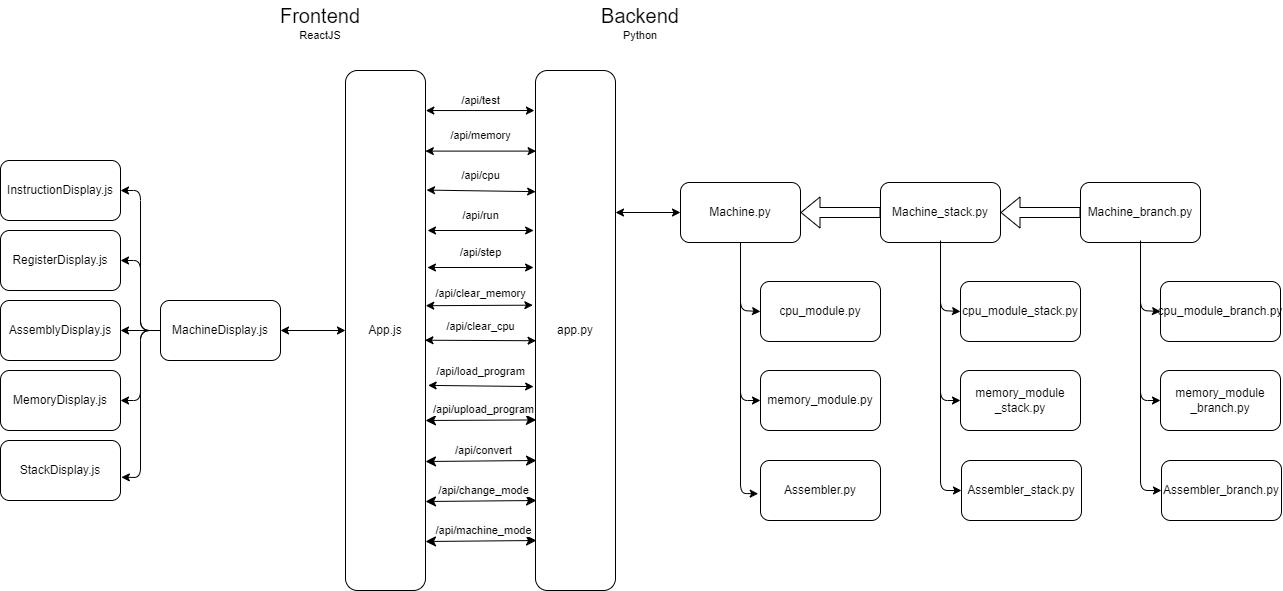

The diagram above was exported from draw.io. Its source (the exported page's mxGraphModel, read from the mxfile embedded in the PNG):
<mxGraphModel dx="2106" dy="1340" grid="1" gridSize="10" guides="1" tooltips="1" connect="1" arrows="1" fold="1" page="1" pageScale="1" pageWidth="850" pageHeight="1100" math="0" shadow="0">
  <root>
    <mxCell id="0" />
    <mxCell id="1" parent="0" />
    <mxCell id="2" value="app.py" style="rounded=1;whiteSpace=wrap;html=1;" parent="1" vertex="1">
      <mxGeometry x="55" y="130" width="80" height="520" as="geometry" />
    </mxCell>
    <mxCell id="70" style="edgeStyle=none;html=1;exitX=0;exitY=0.5;exitDx=0;exitDy=0;entryX=1;entryY=0.5;entryDx=0;entryDy=0;" edge="1" parent="1" source="3" target="42">
      <mxGeometry relative="1" as="geometry">
        <Array as="points">
          <mxPoint x="-340" y="390" />
          <mxPoint x="-340" y="320" />
        </Array>
      </mxGeometry>
    </mxCell>
    <mxCell id="71" style="edgeStyle=none;html=1;exitX=0;exitY=0.5;exitDx=0;exitDy=0;entryX=1;entryY=0.5;entryDx=0;entryDy=0;" edge="1" parent="1" source="3" target="46">
      <mxGeometry relative="1" as="geometry" />
    </mxCell>
    <mxCell id="72" style="edgeStyle=none;html=1;exitX=0;exitY=0.5;exitDx=0;exitDy=0;entryX=1;entryY=0.5;entryDx=0;entryDy=0;" edge="1" parent="1" source="3" target="43">
      <mxGeometry relative="1" as="geometry">
        <Array as="points">
          <mxPoint x="-340" y="390" />
          <mxPoint x="-340" y="460" />
        </Array>
      </mxGeometry>
    </mxCell>
    <mxCell id="75" style="edgeStyle=none;html=1;exitX=0;exitY=0.5;exitDx=0;exitDy=0;entryX=1;entryY=0.5;entryDx=0;entryDy=0;" edge="1" parent="1" source="3" target="74">
      <mxGeometry relative="1" as="geometry">
        <Array as="points">
          <mxPoint x="-340" y="390" />
          <mxPoint x="-340" y="250" />
        </Array>
      </mxGeometry>
    </mxCell>
    <mxCell id="3" value="MachineDisplay.js" style="rounded=1;whiteSpace=wrap;html=1;" parent="1" vertex="1">
      <mxGeometry x="-320" y="360" width="120" height="60" as="geometry" />
    </mxCell>
    <mxCell id="5" value="&lt;font style=&quot;font-size: 20px;&quot;&gt;Backend&lt;/font&gt;" style="text;strokeColor=none;align=center;fillColor=none;html=1;verticalAlign=middle;whiteSpace=wrap;rounded=0;" parent="1" vertex="1">
      <mxGeometry x="130" y="60" width="60" height="30" as="geometry" />
    </mxCell>
    <mxCell id="6" value="&lt;font style=&quot;font-size: 20px;&quot;&gt;Frontend&lt;/font&gt;" style="text;strokeColor=none;align=center;fillColor=none;html=1;verticalAlign=middle;whiteSpace=wrap;rounded=0;" parent="1" vertex="1">
      <mxGeometry x="-190" y="60" width="60" height="30" as="geometry" />
    </mxCell>
    <mxCell id="7" value="&lt;font style=&quot;font-size: 11px;&quot;&gt;Python&lt;/font&gt;" style="text;strokeColor=none;align=center;fillColor=none;html=1;verticalAlign=middle;whiteSpace=wrap;rounded=0;" parent="1" vertex="1">
      <mxGeometry x="130" y="80" width="60" height="30" as="geometry" />
    </mxCell>
    <mxCell id="8" value="&lt;font style=&quot;font-size: 11px;&quot;&gt;ReactJS&lt;/font&gt;" style="text;strokeColor=none;align=center;fillColor=none;html=1;verticalAlign=middle;whiteSpace=wrap;rounded=0;" parent="1" vertex="1">
      <mxGeometry x="-190" y="80" width="60" height="30" as="geometry" />
    </mxCell>
    <mxCell id="17" style="edgeStyle=none;rounded=0;html=1;exitX=0;exitY=0.5;exitDx=0;exitDy=0;entryX=1;entryY=0.5;entryDx=0;entryDy=0;strokeColor=default;fontSize=11;startArrow=classic;startFill=1;" parent="1" source="10" edge="1">
      <mxGeometry relative="1" as="geometry">
        <mxPoint x="135" y="272" as="targetPoint" />
      </mxGeometry>
    </mxCell>
    <mxCell id="90" style="edgeStyle=none;html=1;exitX=0.5;exitY=1;exitDx=0;exitDy=0;entryX=0;entryY=0.5;entryDx=0;entryDy=0;" edge="1" parent="1" source="10" target="53">
      <mxGeometry relative="1" as="geometry">
        <Array as="points">
          <mxPoint x="260" y="370" />
        </Array>
      </mxGeometry>
    </mxCell>
    <mxCell id="91" style="edgeStyle=none;html=1;exitX=0.5;exitY=1;exitDx=0;exitDy=0;entryX=0;entryY=0.5;entryDx=0;entryDy=0;" edge="1" parent="1" source="10" target="56">
      <mxGeometry relative="1" as="geometry">
        <Array as="points">
          <mxPoint x="260" y="460" />
        </Array>
      </mxGeometry>
    </mxCell>
    <mxCell id="10" value="Machine.py" style="rounded=1;whiteSpace=wrap;html=1;" parent="1" vertex="1">
      <mxGeometry x="200" y="242" width="120" height="60" as="geometry" />
    </mxCell>
    <mxCell id="11" value="cpu_module_stack.py" style="rounded=1;whiteSpace=wrap;html=1;" parent="1" vertex="1">
      <mxGeometry x="480" y="341" width="120" height="60" as="geometry" />
    </mxCell>
    <mxCell id="12" value="memory_module&lt;div&gt;_stack.py&lt;/div&gt;" style="rounded=1;whiteSpace=wrap;html=1;" parent="1" vertex="1">
      <mxGeometry x="480" y="430" width="120" height="60" as="geometry" />
    </mxCell>
    <mxCell id="40" style="edgeStyle=none;rounded=0;html=1;exitX=0;exitY=0.5;exitDx=0;exitDy=0;strokeColor=default;fontSize=11;startArrow=classic;startFill=1;" parent="1" source="18" target="3" edge="1">
      <mxGeometry relative="1" as="geometry" />
    </mxCell>
    <mxCell id="18" value="App.js" style="rounded=1;whiteSpace=wrap;html=1;" parent="1" vertex="1">
      <mxGeometry x="-135" y="130" width="80" height="520" as="geometry" />
    </mxCell>
    <mxCell id="20" style="edgeStyle=none;rounded=0;html=1;exitX=1.004;exitY=0.077;exitDx=0;exitDy=0;strokeColor=default;fontSize=11;startArrow=classic;startFill=1;exitPerimeter=0;entryX=-0.013;entryY=0.077;entryDx=0;entryDy=0;entryPerimeter=0;" parent="1" source="18" target="2" edge="1">
      <mxGeometry relative="1" as="geometry">
        <mxPoint x="-40" y="170" as="sourcePoint" />
        <mxPoint x="50" y="170" as="targetPoint" />
      </mxGeometry>
    </mxCell>
    <mxCell id="22" style="edgeStyle=none;rounded=0;html=1;exitX=0.998;exitY=0.155;exitDx=0;exitDy=0;entryX=0.007;entryY=0.155;entryDx=0;entryDy=0;strokeColor=default;fontSize=11;startArrow=classic;startFill=1;entryPerimeter=0;exitPerimeter=0;" parent="1" source="18" target="2" edge="1">
      <mxGeometry relative="1" as="geometry">
        <mxPoint x="-40" y="210" as="sourcePoint" />
        <mxPoint x="40" y="210" as="targetPoint" />
      </mxGeometry>
    </mxCell>
    <mxCell id="23" style="edgeStyle=none;rounded=0;html=1;exitX=1.013;exitY=0.23;exitDx=0;exitDy=0;entryX=0.002;entryY=0.233;entryDx=0;entryDy=0;strokeColor=default;fontSize=11;startArrow=classic;startFill=1;entryPerimeter=0;exitPerimeter=0;" parent="1" source="18" target="2" edge="1">
      <mxGeometry relative="1" as="geometry">
        <mxPoint x="-40" y="250" as="sourcePoint" />
        <mxPoint x="40" y="250" as="targetPoint" />
      </mxGeometry>
    </mxCell>
    <mxCell id="24" style="edgeStyle=none;rounded=0;html=1;entryX=-0.023;entryY=0.31;entryDx=0;entryDy=0;strokeColor=default;fontSize=11;startArrow=classic;startFill=1;entryPerimeter=0;" parent="1" edge="1">
      <mxGeometry relative="1" as="geometry">
        <mxPoint x="-53" y="290" as="sourcePoint" />
        <mxPoint x="53.159999999999854" y="289.99999999999994" as="targetPoint" />
      </mxGeometry>
    </mxCell>
    <mxCell id="25" style="edgeStyle=none;rounded=0;html=1;exitX=1.003;exitY=0.385;exitDx=0;exitDy=0;entryX=-0.033;entryY=0.384;entryDx=0;entryDy=0;strokeColor=default;fontSize=11;startArrow=classic;startFill=1;entryPerimeter=0;exitPerimeter=0;" parent="1" edge="1">
      <mxGeometry relative="1" as="geometry">
        <mxPoint x="-54.75999999999999" y="365.20000000000005" as="sourcePoint" />
        <mxPoint x="52.36000000000013" y="364.67999999999995" as="targetPoint" />
      </mxGeometry>
    </mxCell>
    <mxCell id="26" style="edgeStyle=none;rounded=0;html=1;exitX=0.993;exitY=0.461;exitDx=0;exitDy=0;entryX=0.007;entryY=0.462;entryDx=0;entryDy=0;strokeColor=default;fontSize=11;startArrow=classic;startFill=1;entryPerimeter=0;exitPerimeter=0;" parent="1" edge="1">
      <mxGeometry relative="1" as="geometry">
        <mxPoint x="-55.559999999999945" y="399.72" as="sourcePoint" />
        <mxPoint x="55.559999999999945" y="400.24" as="targetPoint" />
      </mxGeometry>
    </mxCell>
    <mxCell id="27" style="edgeStyle=none;rounded=0;html=1;exitX=0.024;exitY=0.963;exitDx=0;exitDy=0;entryX=0.983;entryY=1.003;entryDx=0;entryDy=0;strokeColor=default;fontSize=11;startArrow=classic;startFill=1;entryPerimeter=0;exitPerimeter=0;" parent="1" source="37" target="37" edge="1">
      <mxGeometry relative="1" as="geometry">
        <mxPoint x="-40" y="410" as="sourcePoint" />
        <mxPoint x="40" y="410" as="targetPoint" />
      </mxGeometry>
    </mxCell>
    <mxCell id="28" value="/api/test" style="text;html=1;align=center;verticalAlign=middle;resizable=0;points=[];autosize=1;strokeColor=none;fillColor=none;fontSize=11;" parent="1" vertex="1">
      <mxGeometry x="-30" y="145" width="60" height="30" as="geometry" />
    </mxCell>
    <mxCell id="29" value="/api/memory" style="text;html=1;align=center;verticalAlign=middle;resizable=0;points=[];autosize=1;strokeColor=none;fillColor=none;fontSize=11;" parent="1" vertex="1">
      <mxGeometry x="-40" y="180" width="80" height="30" as="geometry" />
    </mxCell>
    <mxCell id="30" value="/api/cpu" style="text;html=1;align=center;verticalAlign=middle;resizable=0;points=[];autosize=1;strokeColor=none;fillColor=none;fontSize=11;" parent="1" vertex="1">
      <mxGeometry x="-30" y="220" width="60" height="30" as="geometry" />
    </mxCell>
    <mxCell id="32" value="/api/run" style="text;html=1;align=center;verticalAlign=middle;resizable=0;points=[];autosize=1;strokeColor=none;fillColor=none;fontSize=11;" parent="1" vertex="1">
      <mxGeometry x="-30" y="260" width="60" height="30" as="geometry" />
    </mxCell>
    <mxCell id="36" value="/api/clear_cpu" style="text;html=1;align=center;verticalAlign=middle;resizable=0;points=[];autosize=1;strokeColor=none;fillColor=none;fontSize=11;" parent="1" vertex="1">
      <mxGeometry x="-45" y="371" width="90" height="30" as="geometry" />
    </mxCell>
    <mxCell id="37" value="/api/load_program" style="text;html=1;align=center;verticalAlign=middle;resizable=0;points=[];autosize=1;strokeColor=none;fillColor=none;fontSize=11;" parent="1" vertex="1">
      <mxGeometry x="-55" y="416" width="110" height="30" as="geometry" />
    </mxCell>
    <mxCell id="42" value="RegisterDisplay.js" style="rounded=1;whiteSpace=wrap;html=1;" parent="1" vertex="1">
      <mxGeometry x="-480" y="290" width="120" height="60" as="geometry" />
    </mxCell>
    <mxCell id="43" value="MemoryDisplay.js" style="rounded=1;whiteSpace=wrap;html=1;" parent="1" vertex="1">
      <mxGeometry x="-480" y="430" width="120" height="60" as="geometry" />
    </mxCell>
    <mxCell id="46" value="AssemblyDisplay.js" style="rounded=1;whiteSpace=wrap;html=1;" parent="1" vertex="1">
      <mxGeometry x="-480" y="360" width="120" height="60" as="geometry" />
    </mxCell>
    <mxCell id="64" style="edgeStyle=none;html=1;exitX=0.5;exitY=1;exitDx=0;exitDy=0;entryX=0;entryY=0.5;entryDx=0;entryDy=0;" edge="1" parent="1" source="51" target="11">
      <mxGeometry relative="1" as="geometry">
        <Array as="points">
          <mxPoint x="460" y="370" />
        </Array>
      </mxGeometry>
    </mxCell>
    <mxCell id="94" style="edgeStyle=none;html=1;exitX=0.5;exitY=1;exitDx=0;exitDy=0;entryX=0;entryY=0.5;entryDx=0;entryDy=0;" edge="1" parent="1" source="51" target="12">
      <mxGeometry relative="1" as="geometry">
        <Array as="points">
          <mxPoint x="460" y="460" />
        </Array>
      </mxGeometry>
    </mxCell>
    <mxCell id="103" value="" style="edgeStyle=none;html=1;shape=flexArrow;" edge="1" parent="1" source="51" target="10">
      <mxGeometry relative="1" as="geometry" />
    </mxCell>
    <mxCell id="51" value="Machine_stack.py" style="rounded=1;whiteSpace=wrap;html=1;" vertex="1" parent="1">
      <mxGeometry x="400" y="242" width="120" height="60" as="geometry" />
    </mxCell>
    <mxCell id="53" value="cpu_module.py" style="rounded=1;whiteSpace=wrap;html=1;" vertex="1" parent="1">
      <mxGeometry x="280" y="341" width="120" height="60" as="geometry" />
    </mxCell>
    <mxCell id="56" value="memory_module.py" style="rounded=1;whiteSpace=wrap;html=1;" vertex="1" parent="1">
      <mxGeometry x="280" y="430" width="120" height="60" as="geometry" />
    </mxCell>
    <mxCell id="58" value="Assembler.py" style="rounded=1;whiteSpace=wrap;html=1;" vertex="1" parent="1">
      <mxGeometry x="280" y="520" width="120" height="60" as="geometry" />
    </mxCell>
    <mxCell id="73" value="Stack&lt;span style=&quot;font-family: monospace; font-size: 0px; text-align: start; text-wrap-mode: nowrap;&quot;&gt;%3CmxGraphModel%3E%3Croot%3E%3CmxCell%20id%3D%220%22%2F%3E%3CmxCell%20id%3D%221%22%20parent%3D%220%22%2F%3E%3CmxCell%20id%3D%222%22%20value%3D%22MemoryDisplay.js%22%20style%3D%22rounded%3D1%3BwhiteSpace%3Dwrap%3Bhtml%3D1%3B%22%20vertex%3D%221%22%20parent%3D%221%22%3E%3CmxGeometry%20x%3D%22-480%22%20y%3D%22430%22%20width%3D%22120%22%20height%3D%2260%22%20as%3D%22geometry%22%2F%3E%3C%2FmxCell%3E%3C%2Froot%3E%3C%2FmxGraphModel%3E&lt;/span&gt;Display.js" style="rounded=1;whiteSpace=wrap;html=1;" vertex="1" parent="1">
      <mxGeometry x="-480" y="500" width="120" height="60" as="geometry" />
    </mxCell>
    <mxCell id="74" value="&lt;div style=&quot;text-align: center;&quot;&gt;&lt;span style=&quot;background-color: transparent; text-align: start;&quot;&gt;Instruction&lt;/span&gt;&lt;span style=&quot;background-color: transparent; text-wrap-mode: nowrap; font-family: monospace; font-size: 0px; text-align: start;&quot;&gt;%3CmxGraphModel%3E%3Croot%3E%3CmxCell%20id%3D%220%22%2F%3E%3CmxCell%20id%3D%221%22%20parent%3D%220%22%2F%3E%3CmxCell%20id%3D%222%22%20value%3D%22MemoryDisplay.js%22%20style%3D%22rounded%3D1%3BwhiteSpace%3Dwrap%3Bhtml%3D1%3B%22%20vertex%3D%221%22%20parent%3D%221%22%3E%3CmxGeometry%20x%3D%22-480%22%20y%3D%22430%22%20width%3D%22120%22%20height%3D%2260%22%20as%3D%22geometry%22%2F%3E%3C%2FmxCell%3E%3C%2Froot%3E%3C%2FmxGraphModel%3E&lt;/span&gt;&lt;span style=&quot;background-color: transparent;&quot;&gt;Display.js&lt;/span&gt;&lt;/div&gt;" style="rounded=1;whiteSpace=wrap;html=1;" vertex="1" parent="1">
      <mxGeometry x="-480" y="220" width="120" height="60" as="geometry" />
    </mxCell>
    <mxCell id="76" style="edgeStyle=none;html=1;exitX=0;exitY=0.5;exitDx=0;exitDy=0;entryX=1.007;entryY=0.613;entryDx=0;entryDy=0;entryPerimeter=0;" edge="1" parent="1" source="3" target="73">
      <mxGeometry relative="1" as="geometry">
        <Array as="points">
          <mxPoint x="-340" y="390" />
          <mxPoint x="-340" y="537" />
        </Array>
      </mxGeometry>
    </mxCell>
    <mxCell id="77" style="edgeStyle=none;rounded=0;html=1;entryX=-0.023;entryY=0.31;entryDx=0;entryDy=0;strokeColor=default;fontSize=11;startArrow=classic;startFill=1;entryPerimeter=0;" edge="1" parent="1">
      <mxGeometry relative="1" as="geometry">
        <mxPoint x="-53.08" y="327" as="sourcePoint" />
        <mxPoint x="53.079999999999856" y="326.99999999999994" as="targetPoint" />
      </mxGeometry>
    </mxCell>
    <mxCell id="78" value="/api/step" style="text;html=1;align=center;verticalAlign=middle;resizable=0;points=[];autosize=1;strokeColor=none;fillColor=none;fontSize=11;" vertex="1" parent="1">
      <mxGeometry x="-35.08" y="297" width="70" height="30" as="geometry" />
    </mxCell>
    <mxCell id="79" value="&lt;span style=&quot;color: rgb(0, 0, 0); font-size: 11px;&quot;&gt;/api/clear_memory&lt;/span&gt;" style="text;html=1;align=center;verticalAlign=middle;resizable=0;points=[];autosize=1;strokeColor=none;fillColor=none;" vertex="1" parent="1">
      <mxGeometry x="-55" y="338" width="110" height="30" as="geometry" />
    </mxCell>
    <mxCell id="81" value="" style="edgeStyle=none;orthogonalLoop=1;jettySize=auto;html=1;endArrow=classic;startArrow=classic;endSize=8;startSize=8;entryX=0.01;entryY=0.672;entryDx=0;entryDy=0;entryPerimeter=0;" edge="1" parent="1" target="2">
      <mxGeometry width="100" relative="1" as="geometry">
        <mxPoint x="-55" y="480" as="sourcePoint" />
        <mxPoint x="45" y="480" as="targetPoint" />
        <Array as="points" />
      </mxGeometry>
    </mxCell>
    <mxCell id="82" value="&lt;span style=&quot;color: rgb(0, 0, 0); background-color: rgb(251, 251, 251);&quot;&gt;/api/upload_program&lt;/span&gt;" style="edgeLabel;html=1;align=center;verticalAlign=middle;resizable=0;points=[];" vertex="1" connectable="0" parent="81">
      <mxGeometry x="0.0366" y="-1" relative="1" as="geometry">
        <mxPoint y="-12" as="offset" />
      </mxGeometry>
    </mxCell>
    <mxCell id="83" value="" style="edgeStyle=none;orthogonalLoop=1;jettySize=auto;html=1;endArrow=classic;startArrow=classic;endSize=8;startSize=8;entryX=0.01;entryY=0.672;entryDx=0;entryDy=0;entryPerimeter=0;" edge="1" parent="1">
      <mxGeometry width="100" relative="1" as="geometry">
        <mxPoint x="-55" y="521" as="sourcePoint" />
        <mxPoint x="56" y="520" as="targetPoint" />
        <Array as="points" />
      </mxGeometry>
    </mxCell>
    <mxCell id="84" value="&lt;span style=&quot;color: rgb(0, 0, 0); background-color: rgb(251, 251, 251);&quot;&gt;/api/convert&lt;/span&gt;" style="edgeLabel;html=1;align=center;verticalAlign=middle;resizable=0;points=[];" vertex="1" connectable="0" parent="83">
      <mxGeometry x="0.0366" y="-1" relative="1" as="geometry">
        <mxPoint y="-12" as="offset" />
      </mxGeometry>
    </mxCell>
    <mxCell id="85" value="" style="edgeStyle=none;orthogonalLoop=1;jettySize=auto;html=1;endArrow=classic;startArrow=classic;endSize=8;startSize=8;entryX=0.01;entryY=0.672;entryDx=0;entryDy=0;entryPerimeter=0;" edge="1" parent="1">
      <mxGeometry width="100" relative="1" as="geometry">
        <mxPoint x="-55" y="561" as="sourcePoint" />
        <mxPoint x="56" y="560" as="targetPoint" />
        <Array as="points" />
      </mxGeometry>
    </mxCell>
    <mxCell id="86" value="&lt;span style=&quot;color: rgb(0, 0, 0); background-color: rgb(251, 251, 251);&quot;&gt;/api/change_mode&lt;/span&gt;" style="edgeLabel;html=1;align=center;verticalAlign=middle;resizable=0;points=[];" vertex="1" connectable="0" parent="85">
      <mxGeometry x="0.0366" y="-1" relative="1" as="geometry">
        <mxPoint y="-12" as="offset" />
      </mxGeometry>
    </mxCell>
    <mxCell id="87" value="" style="edgeStyle=none;orthogonalLoop=1;jettySize=auto;html=1;endArrow=classic;startArrow=classic;endSize=8;startSize=8;entryX=0.01;entryY=0.672;entryDx=0;entryDy=0;entryPerimeter=0;" edge="1" parent="1">
      <mxGeometry width="100" relative="1" as="geometry">
        <mxPoint x="-55" y="601" as="sourcePoint" />
        <mxPoint x="56" y="600" as="targetPoint" />
        <Array as="points" />
      </mxGeometry>
    </mxCell>
    <mxCell id="88" value="&lt;span style=&quot;color: rgb(0, 0, 0); background-color: rgb(251, 251, 251);&quot;&gt;/api/machine_mode&lt;/span&gt;" style="edgeLabel;html=1;align=center;verticalAlign=middle;resizable=0;points=[];" vertex="1" connectable="0" parent="87">
      <mxGeometry x="0.0366" y="-1" relative="1" as="geometry">
        <mxPoint y="-12" as="offset" />
      </mxGeometry>
    </mxCell>
    <mxCell id="92" style="edgeStyle=none;html=1;exitX=0.5;exitY=1;exitDx=0;exitDy=0;entryX=-0.019;entryY=0.554;entryDx=0;entryDy=0;entryPerimeter=0;" edge="1" parent="1" source="10" target="58">
      <mxGeometry relative="1" as="geometry">
        <Array as="points">
          <mxPoint x="260" y="553" />
        </Array>
      </mxGeometry>
    </mxCell>
    <mxCell id="93" value="" style="edgeStyle=none;html=1;entryX=0;entryY=0.5;entryDx=0;entryDy=0;" edge="1" parent="1" target="48">
      <mxGeometry relative="1" as="geometry">
        <mxPoint x="460" y="300" as="sourcePoint" />
        <mxPoint x="540" y="430" as="targetPoint" />
        <Array as="points">
          <mxPoint x="460" y="550" />
        </Array>
      </mxGeometry>
    </mxCell>
    <mxCell id="48" value="Assembler_stack.py" style="rounded=1;whiteSpace=wrap;html=1;" parent="1" vertex="1">
      <mxGeometry x="481" y="520" width="120" height="60" as="geometry" />
    </mxCell>
    <mxCell id="95" value="cpu_module_&lt;span style=&quot;color: rgb(0, 0, 0);&quot;&gt;branch&lt;/span&gt;.py" style="rounded=1;whiteSpace=wrap;html=1;" vertex="1" parent="1">
      <mxGeometry x="680" y="341" width="120" height="60" as="geometry" />
    </mxCell>
    <mxCell id="96" value="memory_module&lt;div&gt;_&lt;span style=&quot;color: rgb(0, 0, 0);&quot;&gt;branch&lt;/span&gt;.py&lt;/div&gt;" style="rounded=1;whiteSpace=wrap;html=1;" vertex="1" parent="1">
      <mxGeometry x="680" y="430" width="120" height="60" as="geometry" />
    </mxCell>
    <mxCell id="97" style="edgeStyle=none;html=1;exitX=0.5;exitY=1;exitDx=0;exitDy=0;entryX=0;entryY=0.5;entryDx=0;entryDy=0;" edge="1" parent="1" source="99" target="95">
      <mxGeometry relative="1" as="geometry">
        <Array as="points">
          <mxPoint x="660" y="370" />
        </Array>
      </mxGeometry>
    </mxCell>
    <mxCell id="98" style="edgeStyle=none;html=1;exitX=0.5;exitY=1;exitDx=0;exitDy=0;entryX=0;entryY=0.5;entryDx=0;entryDy=0;" edge="1" parent="1" source="99" target="96">
      <mxGeometry relative="1" as="geometry">
        <Array as="points">
          <mxPoint x="660" y="460" />
        </Array>
      </mxGeometry>
    </mxCell>
    <mxCell id="102" value="" style="edgeStyle=none;html=1;shape=flexArrow;" edge="1" parent="1" source="99" target="51">
      <mxGeometry relative="1" as="geometry" />
    </mxCell>
    <mxCell id="99" value="Machine_&lt;span style=&quot;color: rgb(0, 0, 0);&quot;&gt;branch&lt;/span&gt;.py" style="rounded=1;whiteSpace=wrap;html=1;" vertex="1" parent="1">
      <mxGeometry x="600" y="242" width="120" height="60" as="geometry" />
    </mxCell>
    <mxCell id="100" value="" style="edgeStyle=none;html=1;entryX=0;entryY=0.5;entryDx=0;entryDy=0;" edge="1" parent="1" target="101">
      <mxGeometry relative="1" as="geometry">
        <mxPoint x="660" y="300" as="sourcePoint" />
        <mxPoint x="740" y="430" as="targetPoint" />
        <Array as="points">
          <mxPoint x="660" y="550" />
        </Array>
      </mxGeometry>
    </mxCell>
    <mxCell id="101" value="Assembler_&lt;span style=&quot;color: rgb(0, 0, 0);&quot;&gt;branch&lt;/span&gt;.py" style="rounded=1;whiteSpace=wrap;html=1;" vertex="1" parent="1">
      <mxGeometry x="681" y="520" width="120" height="60" as="geometry" />
    </mxCell>
  </root>
</mxGraphModel>